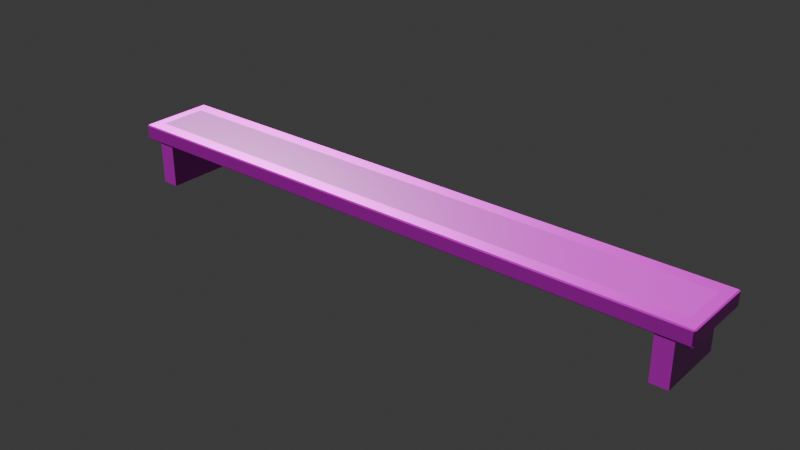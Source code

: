 # Source: marble_bench.blend  (saved by Blender 5.2.45; exported with 4.5.12 LTS)
import bpy
from mathutils import Matrix  # noqa: F401  (used for matrix-valued properties, if any)

bpy.ops.wm.read_factory_settings(use_empty=True)
scene = bpy.context.scene
scene.name = 'Scene'

# ---- collections
col_collection = bpy.data.collections.new('Collection'); scene.collection.children.link(col_collection)

# ---- images (referenced by path relative to the original .blend; pixels are not part of the script)
import os
ASSET_DIR = os.environ.get("B2B_ASSET_DIR", "")  # directory of the original .blend (textures are referenced by path, not embedded)
HERE = os.path.dirname(os.path.abspath(__file__))  # packed textures are extracted next to this script under _unpacked/

def load_image(name, relpath, width, height, colorspace="sRGB"):
    """Load a texture the original file referenced (path relative to the .blend, or extracted next to this script)."""
    p = next((c for c in (os.path.join(HERE, relpath), os.path.join(ASSET_DIR, relpath)) if relpath and os.path.exists(c)), "")
    if p:
        img = bpy.data.images.load(p, check_existing=True)
        img.name = name
    else:  # same state as the original file: an image datablock whose file is absent (Cycles renders it pink)
        img = bpy.data.images.new(name, width, height)
        img.source = "FILE"
        img.filepath = "//" + (relpath or name)
    img.colorspace_settings.name = colorspace
    return img
img_grey_marble_displacement_jpg = load_image('grey marble_Displacement.jpg', 'textures/grey marble_Displacement.jpg', 1024, 1024, 'Non-Color')
img_grey_marble_basecolor_jpg = load_image('grey marble_BaseColor.jpg', 'textures/grey marble_BaseColor.jpg', 1024, 1024, 'sRGB')
img_grey_marble_roughness_jpg = load_image('grey marble_Roughness.jpg', 'textures/grey marble_Roughness.jpg', 1024, 1024, 'Non-Color')
img_grey_marble_normal_jpg = load_image('grey marble_Normal.jpg', 'textures/grey marble_Normal.jpg', 1024, 1024, 'Non-Color')
img_metal01_height_tif = load_image('metal01_height.tif', 'textures/metal01_height.tif', 1024, 1024, 'Non-Color')
img_metal01a_diffuse_jpg = load_image('metal01a_diffuse.jpg', 'textures/metal01a_diffuse.jpg', 1024, 1024, 'sRGB')
img_metal01_metallic_jpg = load_image('metal01_metallic.jpg', 'textures/metal01_metallic.jpg', 1024, 1024, 'Non-Color')
img_metal01_specular_jpg = load_image('metal01_specular.jpg', 'textures/metal01_specular.jpg', 1024, 1024, 'Non-Color')
img_metal01_roughness_jpg = load_image('metal01_roughness.jpg', 'textures/metal01_roughness.jpg', 1024, 1024, 'Non-Color')
img_metal01_normal_opengl_jpg = load_image('metal01_normal_opengl.jpg', 'textures/metal01_normal_opengl.jpg', 1024, 1024, 'Non-Color')

# ---- materials (node trees are filled in below, after node groups)
mat_gray_marble = bpy.data.materials.new('Gray marble')
mat_gray_marble.use_backface_culling_lightprobe_volume = False
mat_silver_metal = bpy.data.materials.new('Silver metal')
mat_silver_metal.displacement_method = 'BOTH'
mat_silver_metal.use_backface_culling_lightprobe_volume = False

# ---- material node trees
mat_gray_marble.use_nodes = True; mat_gray_marble.node_tree.nodes.clear()
_N = mat_gray_marble.node_tree.nodes; _L = mat_gray_marble.node_tree.links
n0 = _N.new('ShaderNodeBsdfPrincipled'); n0.name = 'Principled BSDF'; n0.location = (15, 298)
n1 = _N.new('ShaderNodeOutputMaterial'); n1.name = 'Material Output'; n1.location = (300, 300)
n2 = _N.new('ShaderNodeTexImage'); n2.name = 'Image Texture'; n2.location = (85, -596)
n2.label = 'Displacement'
n2.image = img_grey_marble_displacement_jpg
n3 = _N.new('ShaderNodeDisplacement'); n3.name = 'Displacement'; n3.location = (115, -402)
n4 = _N.new('ShaderNodeTexImage'); n4.name = 'Image Texture.001'; n4.location = (85, -36)
n4.label = 'Base Color'
n4.image = img_grey_marble_basecolor_jpg
n5 = _N.new('ShaderNodeTexImage'); n5.name = 'Image Texture.002'; n5.location = (85, -316)
n5.label = 'Roughness'
n5.image = img_grey_marble_roughness_jpg
n6 = _N.new('ShaderNodeTexImage'); n6.name = 'Image Texture.003'; n6.location = (85, -876)
n6.label = 'Normal'
n6.image = img_grey_marble_normal_jpg
n7 = _N.new('ShaderNodeNormalMap'); n7.name = 'Normal Map'; n7.location = (-235, -342)
n8 = _N.new('ShaderNodeMapping'); n8.name = 'Mapping'; n8.location = (230, -36)
n9 = _N.new('NodeReroute'); n9.name = 'Reroute'; n9.location = (35, -592)
n9.width = 10
n9.socket_idname = 'NodeSocketVector'
n10 = _N.new('ShaderNodeTexCoord'); n10.name = 'Texture Coordinate'; n10.location = (30, -36)
n11 = _N.new('NodeFrame'); n11.name = 'Frame'; n11.location = (-1265, 334)
n11.label = 'Mapping'
n11.width = 400
n12 = _N.new('NodeFrame'); n12.name = 'Frame.001'; n12.location = (-620, 534)
n12.label = 'Textures'
n12.width = 355
n2.parent = n12
n4.parent = n12
n5.parent = n12
n6.parent = n12
n8.parent = n11
n9.parent = n12
n10.parent = n11
_L.new(n0.outputs[0], n1.inputs[0])
_L.new(n2.outputs[0], n3.inputs[0])
_L.new(n3.outputs[0], n1.inputs[2])
_L.new(n4.outputs[0], n0.inputs[0])
_L.new(n5.outputs[0], n0.inputs[2])
_L.new(n6.outputs[0], n7.inputs[1])
_L.new(n7.outputs[0], n0.inputs[5])
_L.new(n9.outputs[0], n4.inputs[0])
_L.new(n9.outputs[0], n5.inputs[0])
_L.new(n9.outputs[0], n2.inputs[0])
_L.new(n9.outputs[0], n6.inputs[0])
_L.new(n8.outputs[0], n9.inputs[0])
_L.new(n10.outputs[2], n8.inputs[0])
n1.is_active_output = True
mat_silver_metal.use_nodes = True; mat_silver_metal.node_tree.nodes.clear()
_N = mat_silver_metal.node_tree.nodes; _L = mat_silver_metal.node_tree.links
n0 = _N.new('ShaderNodeBsdfPrincipled'); n0.name = 'Principled BSDF'; n0.location = (10, 300)
n0.inputs[2].default_value = 0.3
n1 = _N.new('ShaderNodeOutputMaterial'); n1.name = 'Material Output'; n1.location = (300, 300)
n2 = _N.new('ShaderNodeTexImage'); n2.name = 'Image Texture'; n2.location = (85, -1156)
n2.label = 'Displacement'
n2.image = img_metal01_height_tif
n3 = _N.new('ShaderNodeDisplacement'); n3.name = 'Displacement'; n3.location = (110, -400)
n3.inputs[2].default_value = 0.002
n4 = _N.new('ShaderNodeTexImage'); n4.name = 'Image Texture.001'; n4.location = (85, -36)
n4.label = 'Base Color'
n4.image = img_metal01a_diffuse_jpg
n5 = _N.new('ShaderNodeTexImage'); n5.name = 'Image Texture.002'; n5.location = (85, -316)
n5.label = 'Metallic'
n5.image = img_metal01_metallic_jpg
n6 = _N.new('ShaderNodeTexImage'); n6.name = 'Image Texture.003'; n6.location = (85, -596)
n6.label = 'Specular IOR Level'
n6.image = img_metal01_specular_jpg
n7 = _N.new('ShaderNodeTexImage'); n7.name = 'Image Texture.004'; n7.location = (85, -876)
n7.label = 'Roughness'
n7.image = img_metal01_roughness_jpg
n8 = _N.new('ShaderNodeTexImage'); n8.name = 'Image Texture.005'; n8.location = (85, -1436)
n8.label = 'Normal'
n8.image = img_metal01_normal_opengl_jpg
n9 = _N.new('ShaderNodeNormalMap'); n9.name = 'Normal Map'; n9.location = (-240, -900)
n10 = _N.new('ShaderNodeMapping'); n10.name = 'Mapping'; n10.location = (230, -36)
n11 = _N.new('NodeReroute'); n11.name = 'Reroute'; n11.location = (35, -827)
n11.width = 10
n11.socket_idname = 'NodeSocketVector'
n12 = _N.new('ShaderNodeTexCoord'); n12.name = 'Texture Coordinate'; n12.location = (30, -36)
n13 = _N.new('NodeFrame'); n13.name = 'Frame'; n13.location = (-1270, 336)
n13.label = 'Mapping'
n13.width = 400
n14 = _N.new('NodeFrame'); n14.name = 'Frame.001'; n14.location = (-625, 536)
n14.label = 'Textures'
n14.width = 355
n2.parent = n14
n4.parent = n14
n5.parent = n14
n6.parent = n14
n7.parent = n14
n8.parent = n14
n10.parent = n13
n11.parent = n14
n12.parent = n13
_L.new(n0.outputs[0], n1.inputs[0])
_L.new(n2.outputs[0], n3.inputs[0])
_L.new(n3.outputs[0], n1.inputs[2])
_L.new(n4.outputs[0], n0.inputs[0])
_L.new(n5.outputs[0], n0.inputs[1])
_L.new(n6.outputs[0], n0.inputs[13])
_L.new(n8.outputs[0], n9.inputs[1])
_L.new(n9.outputs[0], n0.inputs[5])
_L.new(n11.outputs[0], n4.inputs[0])
_L.new(n11.outputs[0], n5.inputs[0])
_L.new(n11.outputs[0], n6.inputs[0])
_L.new(n11.outputs[0], n7.inputs[0])
_L.new(n11.outputs[0], n2.inputs[0])
_L.new(n11.outputs[0], n8.inputs[0])
_L.new(n10.outputs[0], n11.inputs[0])
_L.new(n12.outputs[2], n10.inputs[0])
n1.is_active_output = True

# ---- world
world_world = bpy.data.worlds.new('World'); scene.world = world_world
world_world.use_nodes = True; world_world.node_tree.nodes.clear()
_N = world_world.node_tree.nodes; _L = world_world.node_tree.links
n0 = _N.new('ShaderNodeOutputWorld'); n0.name = 'World Output'; n0.location = (200, 100)
n1 = _N.new('ShaderNodeBackground'); n1.name = 'Background'; n1.location = (-200, 100)
n1.inputs[0].default_value = (0.05088, 0.05088, 0.05088, 1.0)
_L.new(n1.outputs[0], n0.inputs[0])
n0.is_active_output = True
world_world.color = (0.05088, 0.05088, 0.05088)
world_world.sun_shadow_jitter_overblur = 0.0

# ---- meshes
me_cube = bpy.data.meshes.new('Cube')
me_cube.from_pydata([(3.0, 0.3637, 0.5843), (2.989, 0.375, 0.5843), (2.989, 0.3637, 0.5956), (2.989, 0.3637, 0.4456), (2.989, 0.375, 0.457), (3.0, 0.3637, 0.457), (3.0, -0.3637, 0.5843), (2.989, -0.3637, 0.5956), (2.989, -0.375, 0.5843), (3.0, -0.3637, 0.457), (2.989, -0.375, 0.457), (2.989, -0.3637, 0.4456), (-2.989, 0.375, 0.5843), (-3.0, 0.3637, 0.5843), (-2.989, 0.3637, 0.5956), (-2.989, 0.3637, 0.4456), (-3.0, 0.3637, 0.457), (-2.989, 0.375, 0.457), (-3.0, -0.3637, 0.5843), (-2.989, -0.375, 0.5843), (-2.989, -0.3637, 0.5956), (-2.989, -0.3637, 0.4456), (-2.989, -0.375, 0.457), (-3.0, -0.3637, 0.457), (-3.0, 0.2363, 0.457), (-2.989, 0.2363, 0.4456), (-2.989, 0.2137, 0.4456), (-3.0, 0.2137, 0.457), (2.989, 0.2363, 0.5956), (2.989, 0.2137, 0.5956), (3.0, 0.2137, 0.5843), (3.0, 0.2363, 0.5843), (-2.989, 0.2363, 0.5956), (-3.0, 0.2363, 0.5843), (-3.0, 0.2137, 0.5843), (-2.989, 0.2137, 0.5956), (2.989, 0.2363, 0.4456), (3.0, 0.2363, 0.457), (3.0, 0.2137, 0.457), (2.989, 0.2137, 0.4456), (-2.989, -0.2363, 0.4456), (-3.0, -0.2363, 0.457), (-3.0, -0.2137, 0.457), (-2.989, -0.2137, 0.4456), (2.989, -0.2363, 0.5956), (3.0, -0.2363, 0.5843), (3.0, -0.2137, 0.5843), (2.989, -0.2137, 0.5956), (-2.989, -0.2137, 0.5956), (-3.0, -0.2137, 0.5843), (-3.0, -0.2363, 0.5843), (-2.989, -0.2363, 0.5956), (2.989, -0.2137, 0.4456), (3.0, -0.2137, 0.457), (3.0, -0.2363, 0.457), (2.989, -0.2363, 0.4456), (-2.847, -0.3413, 0.0), (-2.847, -0.3413, 0.4456), (-2.847, 0.3413, 0.0), (-2.847, 0.3413, 0.4456), (-2.677, -0.3413, 0.0), (-2.677, -0.3413, 0.4456), (-2.677, 0.3413, 0.0), (-2.677, 0.3413, 0.4456), (2.68, -0.3413, 0.0), (2.68, -0.3413, 0.4456), (2.68, 0.3413, 0.0), (2.68, 0.3413, 0.4456), (2.85, -0.3413, 0.0), (2.85, -0.3413, 0.4456), (2.85, 0.3413, 0.0), (2.85, 0.3413, 0.4456), (-2.889, 0.3637, 0.4456), (-2.889, 0.375, 0.457), (-2.889, -0.3637, 0.5956), (-2.889, -0.375, 0.5843), (-2.889, -0.3637, 0.4456), (-2.889, -0.375, 0.457), (-2.889, 0.3637, 0.5956), (-2.889, 0.375, 0.5843), (-2.889, 0.2137, 0.4456), (-2.889, 0.2363, 0.4456), (-2.889, 0.2137, 0.5956), (-2.889, 0.2363, 0.5956), (-2.889, -0.2363, 0.4456), (-2.889, -0.2137, 0.4456), (-2.889, -0.2363, 0.5956), (-2.889, -0.2137, 0.5956), (2.889, 0.375, 0.457), (2.889, -0.375, 0.5843), (2.889, -0.3637, 0.4456), (2.889, 0.3637, 0.5956), (2.889, 0.2363, 0.4456), (2.889, 0.2137, 0.5956), (2.889, -0.2137, 0.4456), (2.889, -0.2363, 0.5956), (2.889, 0.3637, 0.4456), (2.889, -0.3637, 0.5956), (2.889, -0.375, 0.457), (2.889, 0.375, 0.5843), (2.889, 0.2137, 0.4456), (2.889, 0.2363, 0.5956), (2.889, -0.2363, 0.4456), (2.889, -0.2137, 0.5956)], [], [(0, 1, 2), (3, 4, 5), (6, 7, 8), (9, 10, 11), (12, 13, 14), (15, 16, 17), (18, 19, 20), (21, 22, 23), (24, 25, 26, 27), (28, 29, 30, 31), (32, 33, 34, 35), (36, 37, 38, 39), (40, 41, 42, 43), (44, 45, 46, 47), (48, 49, 50, 51), (52, 53, 54, 55), (40, 21, 23, 41), (72, 15, 17, 73), (0, 5, 4, 1), (22, 19, 18, 23), (8, 10, 9, 6), (12, 17, 16, 13), (74, 20, 19, 75), (44, 7, 6, 45), (90, 11, 10, 98), (32, 14, 13, 33), (91, 2, 1, 99), (36, 3, 5, 37), (15, 25, 24, 16), (2, 28, 31, 0), (48, 35, 34, 49), (52, 39, 38, 53), (30, 38, 37, 31), (80, 26, 25, 81), (33, 24, 27, 34), (93, 29, 28, 101), (26, 43, 42, 27), (29, 47, 46, 30), (20, 51, 50, 18), (11, 55, 54, 9), (49, 42, 41, 50), (45, 54, 53, 46), (84, 40, 43, 85), (95, 44, 47, 103), (5, 0, 31, 37), (88, 99, 1, 4), (78, 14, 32, 83), (96, 3, 36, 92), (54, 45, 6, 9), (77, 75, 19, 22), (86, 51, 20, 74), (102, 55, 11, 90), (24, 33, 13, 16), (23, 18, 50, 41), (100, 39, 52, 94), (42, 49, 34, 27), (82, 35, 48, 87), (38, 30, 46, 53), (56, 57, 59, 58), (58, 59, 63, 62), (62, 63, 61, 60), (60, 61, 57, 56), (58, 62, 60, 56), (63, 59, 57, 61), (64, 65, 67, 66), (66, 67, 71, 70), (70, 71, 69, 68), (68, 69, 65, 64), (66, 70, 68, 64), (71, 67, 65, 69), (93, 82, 87, 103), (26, 80, 85, 43), (40, 84, 76, 21), (95, 86, 74, 97), (98, 89, 75, 77), (15, 72, 81, 25), (91, 78, 83, 101), (17, 12, 79, 73), (51, 86, 87, 48), (102, 84, 85, 94), (35, 82, 83, 32), (100, 80, 81, 92), (14, 78, 79, 12), (21, 76, 77, 22), (97, 74, 75, 89), (96, 72, 73, 88), (3, 96, 88, 4), (7, 97, 89, 8), (39, 100, 92, 36), (55, 102, 94, 52), (2, 91, 101, 28), (10, 8, 89, 98), (44, 95, 97, 7), (29, 93, 103, 47), (80, 100, 94, 85), (84, 102, 90, 76), (72, 96, 92, 81), (73, 79, 99, 88), (86, 95, 103, 87), (82, 93, 101, 83), (78, 91, 99, 79), (76, 90, 98, 77)])
me_cube.polygons.foreach_set('material_index', [1, 1, 1, 1, 1, 1, 1, 1, 1, 1, 1, 1, 1, 1, 1, 1, 1, 1, 1, 1, 1, 1, 1, 1, 1, 1, 1, 1, 1, 1, 1, 1, 1, 1, 1, 1, 1, 1, 1, 1, 1, 1, 1, 1, 1, 1, 1, 1, 1, 1, 1, 1, 1, 1, 1, 1, 1, 1, 0, 0, 0, 0, 0, 0, 0, 0, 0, 0, 0, 0, 0, 1, 1, 1, 1, 1, 1, 1, 1, 0, 1, 0, 1, 1, 1, 0, 1, 1, 1, 1, 1, 1, 1, 1, 0, 0, 0, 1, 0, 0, 1, 0])
_uv = me_cube.uv_layers.new(name='UVMap')
_uv.uv.foreach_set('vector', [0.6109, 0.5, 0.6111, 0.4998, 0.6257, 0.5, 0.3741, 0.5, 0.3839, 0.4998, 0.3844, 0.5, 0.6156, 0.75, 0.6259, 0.75, 0.6161, 0.7505, 0.3891, 0.75, 0.3889, 0.7507, 0.3743, 0.7502, 0.6062, 0.2503, 0.6062, 0.25, 0.625, 0.25, 0.1259, 0.5, 0.125, 0.5, 0.1259, 0.5, 0.6062, 0.0, 0.6062, 0.0, 0.625, 0.0, 0.1259, 0.75, 0.1259, 0.75, 0.125, 0.75, 0.125, 0.5, 0.1259, 0.5, 0.1259, 0.5047, 0.125, 0.5031, 0.6259, 0.5, 0.6259, 0.5063, 0.6156, 0.5063, 0.6156, 0.5, 0.8741, 0.5, 0.875, 0.5, 0.875, 0.5031, 0.8741, 0.5047, 0.3741, 0.5, 0.3844, 0.5, 0.3844, 0.5047, 0.3741, 0.5047, 0.1259, 0.75, 0.125, 0.75, 0.125, 0.7469, 0.1259, 0.7453, 0.6259, 0.75, 0.6156, 0.75, 0.6156, 0.7453, 0.6259, 0.7453, 0.8741, 0.7437, 0.875, 0.7437, 0.875, 0.75, 0.8741, 0.75, 0.3741, 0.7437, 0.3844, 0.7437, 0.3844, 0.75, 0.3741, 0.75, 0.1259, 0.75, 0.1259, 0.75, 0.125, 0.75, 0.125, 0.75, 0.1259, 0.5, 0.1259, 0.5, 0.1259, 0.5, 0.1259, 0.5, 0.6109, 0.5, 0.3844, 0.5, 0.3839, 0.4998, 0.6111, 0.4998, 0.3938, 0.0, 0.6062, 0.0, 0.6062, 0.0, 0.3938, 0.0, 0.6161, 0.7505, 0.3889, 0.7507, 0.3891, 0.75, 0.6156, 0.75, 0.6062, 0.2503, 0.3938, 0.2505, 0.3938, 0.25, 0.6062, 0.25, 0.8741, 0.75, 0.8741, 0.75, 0.8741, 0.75, 0.8741, 0.75, 0.6259, 0.75, 0.6259, 0.75, 0.6156, 0.75, 0.6156, 0.75, 0.3743, 0.7502, 0.3743, 0.7502, 0.3889, 0.7507, 0.3889, 0.7507, 0.8741, 0.5, 0.8741, 0.5, 0.875, 0.5, 0.875, 0.5, 0.6257, 0.5, 0.6257, 0.5, 0.6111, 0.4998, 0.6111, 0.4998, 0.3741, 0.5, 0.3741, 0.5, 0.3844, 0.5, 0.3844, 0.5, 0.1259, 0.5, 0.1259, 0.5, 0.125, 0.5, 0.125, 0.5, 0.6257, 0.5, 0.6259, 0.5, 0.6156, 0.5, 0.6109, 0.5, 0.8741, 0.7437, 0.8741, 0.5047, 0.875, 0.5031, 0.875, 0.7437, 0.3741, 0.7437, 0.3741, 0.5047, 0.3844, 0.5047, 0.3844, 0.7437, 0.6156, 0.5063, 0.3844, 0.5047, 0.3844, 0.5, 0.6156, 0.5, 0.1259, 0.5047, 0.1259, 0.5047, 0.1259, 0.5, 0.1259, 0.5, 0.6062, 0.25, 0.3938, 0.25, 0.3938, 0.2437, 0.6062, 0.2437, 0.6259, 0.5063, 0.6259, 0.5063, 0.6259, 0.5, 0.6259, 0.5, 0.1259, 0.5047, 0.1259, 0.7453, 0.125, 0.7469, 0.125, 0.5031, 0.6259, 0.5063, 0.6259, 0.7453, 0.6156, 0.7453, 0.6156, 0.5063, 0.8741, 0.75, 0.8741, 0.75, 0.875, 0.75, 0.875, 0.75, 0.3743, 0.7502, 0.3741, 0.75, 0.3844, 0.75, 0.3891, 0.75, 0.6062, 0.006279, 0.3938, 0.006279, 0.3938, 0.0, 0.6062, 0.0, 0.6156, 0.75, 0.3844, 0.75, 0.3844, 0.7437, 0.6156, 0.7453, 0.1259, 0.75, 0.1259, 0.75, 0.1259, 0.7453, 0.1259, 0.7453, 0.6259, 0.75, 0.6259, 0.75, 0.6259, 0.7453, 0.6259, 0.7453, 0.3844, 0.5, 0.6109, 0.5, 0.6156, 0.5, 0.3844, 0.5, 0.3839, 0.4998, 0.6111, 0.4998, 0.6111, 0.4998, 0.3839, 0.4998, 0.8741, 0.5, 0.8741, 0.5, 0.8741, 0.5, 0.8741, 0.5, 0.3741, 0.5, 0.3741, 0.5, 0.3741, 0.5, 0.3741, 0.5, 0.3844, 0.75, 0.6156, 0.75, 0.6156, 0.75, 0.3891, 0.75, 0.3938, 0.9991, 0.6062, 0.9991, 0.6062, 0.9991, 0.3938, 0.9991, 0.8741, 0.75, 0.8741, 0.75, 0.8741, 0.75, 0.8741, 0.75, 0.3741, 0.75, 0.3741, 0.75, 0.3743, 0.7502, 0.3743, 0.7502, 0.3938, 0.25, 0.6062, 0.25, 0.6062, 0.25, 0.3938, 0.25, 0.3938, 0.0, 0.6062, 0.0, 0.6062, 0.0, 0.3938, 0.0, 0.3741, 0.5047, 0.3741, 0.5047, 0.3741, 0.7437, 0.3741, 0.7437, 0.3938, 0.006279, 0.6062, 0.006279, 0.6062, 0.2437, 0.3938, 0.2437, 0.8741, 0.5047, 0.8741, 0.5047, 0.8741, 0.7437, 0.8741, 0.7437, 0.3844, 0.5047, 0.6156, 0.5063, 0.6156, 0.7453, 0.3844, 0.7437, 0.375, 0.0, 0.625, 0.0, 0.625, 0.25, 0.375, 0.25, 0.375, 0.25, 0.625, 0.25, 0.625, 0.5, 0.375, 0.5, 0.375, 0.5, 0.625, 0.5, 0.625, 0.75, 0.375, 0.75, 0.375, 0.75, 0.625, 0.75, 0.625, 1.0, 0.375, 1.0, 0.125, 0.5, 0.375, 0.5, 0.375, 0.75, 0.125, 0.75, 0.625, 0.5, 0.875, 0.5, 0.875, 0.75, 0.625, 0.75, 0.3483, 0.401, 0.3483, 0.599, 0.6517, 0.599, 0.6517, 0.401, 0.4622, 0.401, 0.4622, 0.599, 0.5378, 0.599, 0.5378, 0.401, 0.6517, 0.401, 0.6517, 0.599, 0.3483, 0.599, 0.3483, 0.401, 0.5378, 0.401, 0.5378, 0.599, 0.4622, 0.599, 0.4622, 0.401, 0.4622, 0.6517, 0.5378, 0.6517, 0.5378, 0.3483, 0.4622, 0.3483, 0.5378, 0.6517, 0.4622, 0.6517, 0.4622, 0.3483, 0.5378, 0.3483, 0.6259, 0.5063, 0.8741, 0.5047, 0.8741, 0.7437, 0.6259, 0.7453, 0.1259, 0.5047, 0.1259, 0.5047, 0.1259, 0.7453, 0.1259, 0.7453, 0.1259, 0.75, 0.1259, 0.75, 0.1259, 0.75, 0.1259, 0.75, 0.6259, 0.75, 0.8741, 0.75, 0.8741, 0.75, 0.6259, 0.75, 0.3889, 0.7507, 0.6161, 0.7505, 0.6062, 0.9991, 0.3938, 0.9991, 0.1259, 0.5, 0.1259, 0.5, 0.1259, 0.5, 0.1259, 0.5, 0.6257, 0.5, 0.8741, 0.5, 0.8741, 0.5, 0.6259, 0.5, 0.3938, 0.2505, 0.6062, 0.2503, 0.6062, 0.2503, 0.3938, 0.2505, 0.8741, 0.75, 0.8741, 0.75, 0.8741, 0.7437, 0.8741, 0.7437, 0.3741, 0.75, 0.1259, 0.75, 0.1259, 0.7453, 0.3741, 0.7437, 0.8741, 0.5047, 0.8741, 0.5047, 0.8741, 0.5, 0.8741, 0.5, 0.3741, 0.5047, 0.1259, 0.5047, 0.1259, 0.5, 0.3741, 0.5, 0.8741, 0.5, 0.8741, 0.5, 0.8741, 0.5, 0.8741, 0.5, 0.1259, 0.75, 0.1259, 0.75, 0.1259, 0.75, 0.1259, 0.75, 0.6259, 0.75, 0.8741, 0.75, 0.8741, 0.75, 0.6161, 0.7505, 0.3741, 0.5, 0.1259, 0.5, 0.1259, 0.5, 0.3839, 0.4998, 0.3741, 0.5, 0.3741, 0.5, 0.3839, 0.4998, 0.3839, 0.4998, 0.6259, 0.75, 0.6259, 0.75, 0.6161, 0.7505, 0.6161, 0.7505, 0.3741, 0.5047, 0.3741, 0.5047, 0.3741, 0.5, 0.3741, 0.5, 0.3741, 0.75, 0.3741, 0.75, 0.3741, 0.7437, 0.3741, 0.7437, 0.6257, 0.5, 0.6257, 0.5, 0.6259, 0.5, 0.6259, 0.5, 0.3889, 0.7507, 0.6161, 0.7505, 0.6161, 0.7505, 0.3889, 0.7507, 0.6259, 0.75, 0.6259, 0.75, 0.6259, 0.75, 0.6259, 0.75, 0.6259, 0.5063, 0.6259, 0.5063, 0.6259, 0.7453, 0.6259, 0.7453, 0.1259, 0.5047, 0.3741, 0.5047, 0.3741, 0.7437, 0.1259, 0.7453, 0.1259, 0.75, 0.3741, 0.75, 0.3743, 0.7502, 0.1259, 0.75, 0.1259, 0.5, 0.3741, 0.5, 0.3741, 0.5, 0.1259, 0.5, 0.3938, 0.2505, 0.6062, 0.2503, 0.6111, 0.4998, 0.3839, 0.4998, 0.8741, 0.75, 0.6259, 0.75, 0.6259, 0.7453, 0.8741, 0.7437, 0.8741, 0.5047, 0.6259, 0.5063, 0.6259, 0.5, 0.8741, 0.5, 0.8741, 0.5, 0.6257, 0.5, 0.6111, 0.4998, 0.8741, 0.5, 0.1259, 0.75, 0.3743, 0.7502, 0.3889, 0.7507, 0.1259, 0.75])
_uv = me_cube.uv_layers.new(name='automap')
_uv.uv.foreach_set('vector', [1.0, 0.5165, 0.9981, 0.5165, 0.9981, 0.5183, 0.9981, 0.5606, 0.9981, 0.5625, 1.0, 0.5606, 1.0, 0.5165, 0.9981, 0.5183, 0.9981, 0.5165, 1.0, 0.4394, 0.9981, 0.4375, 0.9981, 0.4394, 0.5625, 0.5165, 0.5606, 0.5165, 0.5606, 0.5183, 0.5606, 0.4933, 0.5606, 0.4952, 0.5625, 0.4952, 0.4394, 0.5165, 0.4375, 0.5165, 0.4394, 0.5183, 0.4394, 0.4933, 0.4375, 0.4952, 0.4394, 0.4952, 0.5394, 0.4952, 0.5394, 0.4933, 0.5356, 0.4933, 0.5356, 0.4952, 0.9981, 0.5394, 0.9981, 0.5356, 1.0, 0.5356, 1.0, 0.5394, 0.5394, 0.5183, 0.5394, 0.5165, 0.5356, 0.5165, 0.5356, 0.5183, 0.9981, 0.5394, 1.0, 0.5394, 1.0, 0.5356, 0.9981, 0.5356, 0.4606, 0.4933, 0.4606, 0.4952, 0.4644, 0.4952, 0.4644, 0.4933, 0.9981, 0.4606, 1.0, 0.4606, 1.0, 0.4644, 0.9981, 0.4644, 0.4644, 0.5183, 0.4644, 0.5165, 0.4606, 0.5165, 0.4606, 0.5183, 0.9981, 0.4644, 1.0, 0.4644, 1.0, 0.4606, 0.9981, 0.4606, 0.4606, 0.4933, 0.4394, 0.4933, 0.4394, 0.4952, 0.4606, 0.4952, 0.01852, 0.5606, 0.001849, 0.5606, 0.001849, 0.5625, 0.01852, 0.5625, 1.0, 0.5165, 1.0, 0.4952, 0.9981, 0.4952, 0.9981, 0.5165, 0.4375, 0.4952, 0.4375, 0.5165, 0.4394, 0.5165, 0.4394, 0.4952, 0.9981, 0.5165, 0.9981, 0.4952, 1.0, 0.4952, 1.0, 0.5165, 0.5625, 0.5165, 0.5625, 0.4952, 0.5606, 0.4952, 0.5606, 0.5165, 0.01852, 0.5183, 0.001849, 0.5183, 0.001849, 0.5165, 0.01852, 0.5165, 0.9981, 0.4606, 0.9981, 0.4394, 1.0, 0.4394, 1.0, 0.4606, 0.9814, 0.4394, 0.9981, 0.4394, 0.9981, 0.4375, 0.9814, 0.4375, 0.5394, 0.5183, 0.5606, 0.5183, 0.5606, 0.5165, 0.5394, 0.5165, 0.9814, 0.5183, 0.9981, 0.5183, 0.9981, 0.5165, 0.9814, 0.5165, 0.9981, 0.5394, 0.9981, 0.5606, 1.0, 0.5606, 1.0, 0.5394, 0.5606, 0.4933, 0.5394, 0.4933, 0.5394, 0.4952, 0.5606, 0.4952, 0.9981, 0.5606, 0.9981, 0.5394, 1.0, 0.5394, 1.0, 0.5606, 0.4644, 0.5183, 0.5356, 0.5183, 0.5356, 0.5165, 0.4644, 0.5165, 0.9981, 0.4644, 0.9981, 0.5356, 1.0, 0.5356, 1.0, 0.4644, 0.5356, 0.5165, 0.5356, 0.4952, 0.5394, 0.4952, 0.5394, 0.5165, 0.01852, 0.5356, 0.001849, 0.5356, 0.001849, 0.5394, 0.01852, 0.5394, 0.5394, 0.5165, 0.5394, 0.4952, 0.5356, 0.4952, 0.5356, 0.5165, 0.9814, 0.5356, 0.9981, 0.5356, 0.9981, 0.5394, 0.9814, 0.5394, 0.5356, 0.4933, 0.4644, 0.4933, 0.4644, 0.4952, 0.5356, 0.4952, 0.9981, 0.5356, 0.9981, 0.4644, 1.0, 0.4644, 1.0, 0.5356, 0.4394, 0.5183, 0.4606, 0.5183, 0.4606, 0.5165, 0.4394, 0.5165, 0.9981, 0.4394, 0.9981, 0.4606, 1.0, 0.4606, 1.0, 0.4394, 0.4644, 0.5165, 0.4644, 0.4952, 0.4606, 0.4952, 0.4606, 0.5165, 0.4606, 0.5165, 0.4606, 0.4952, 0.4644, 0.4952, 0.4644, 0.5165, 0.01852, 0.4606, 0.001849, 0.4606, 0.001849, 0.4644, 0.01852, 0.4644, 0.9814, 0.4606, 0.9981, 0.4606, 0.9981, 0.4644, 0.9814, 0.4644, 0.5606, 0.4952, 0.5606, 0.5165, 0.5394, 0.5165, 0.5394, 0.4952, 0.9814, 0.4952, 0.9814, 0.5165, 0.9981, 0.5165, 0.9981, 0.4952, 0.01852, 0.5606, 0.001849, 0.5606, 0.001849, 0.5394, 0.01852, 0.5394, 0.9814, 0.5606, 0.9981, 0.5606, 0.9981, 0.5394, 0.9814, 0.5394, 0.4606, 0.4952, 0.4606, 0.5165, 0.4394, 0.5165, 0.4394, 0.4952, 0.01852, 0.4952, 0.01852, 0.5165, 0.001849, 0.5165, 0.001849, 0.4952, 0.01852, 0.4606, 0.001849, 0.4606, 0.001849, 0.4394, 0.01852, 0.4394, 0.9814, 0.4606, 0.9981, 0.4606, 0.9981, 0.4394, 0.9814, 0.4394, 0.5394, 0.4952, 0.5394, 0.5165, 0.5606, 0.5165, 0.5606, 0.4952, 0.4394, 0.4952, 0.4394, 0.5165, 0.4606, 0.5165, 0.4606, 0.4952, 0.9814, 0.5356, 0.9981, 0.5356, 0.9981, 0.4644, 0.9814, 0.4644, 0.4644, 0.4952, 0.4644, 0.5165, 0.5356, 0.5165, 0.5356, 0.4952, 0.01852, 0.5356, 0.001849, 0.5356, 0.001849, 0.4644, 0.01852, 0.4644, 0.5356, 0.4952, 0.5356, 0.5165, 0.4644, 0.5165, 0.4644, 0.4952, 0.4431, 0.4191, 0.4431, 0.4933, 0.5569, 0.4933, 0.5569, 0.4191, 0.02554, 0.4191, 0.02554, 0.4933, 0.0539, 0.4933, 0.0539, 0.4191, 0.5569, 0.4191, 0.5569, 0.4933, 0.4431, 0.4933, 0.4431, 0.4191, 0.0539, 0.4191, 0.0539, 0.4933, 0.02554, 0.4933, 0.02554, 0.4191, 0.02554, 0.5569, 0.0539, 0.5569, 0.0539, 0.4431, 0.02554, 0.4431, 0.0539, 0.5569, 0.02554, 0.5569, 0.02554, 0.4431, 0.0539, 0.4431, 0.4431, 0.4191, 0.4431, 0.4933, 0.5569, 0.4933, 0.5569, 0.4191, 0.9466, 0.4191, 0.9466, 0.4933, 0.975, 0.4933, 0.975, 0.4191, 0.5569, 0.4191, 0.5569, 0.4933, 0.4431, 0.4933, 0.4431, 0.4191, 0.975, 0.4191, 0.975, 0.4933, 0.9466, 0.4933, 0.9466, 0.4191, 0.9466, 0.5569, 0.975, 0.5569, 0.975, 0.4431, 0.9466, 0.4431, 0.975, 0.5569, 0.9466, 0.5569, 0.9466, 0.4431, 0.975, 0.4431, 0.9814, 0.5356, 0.01852, 0.5356, 0.01852, 0.4644, 0.9814, 0.4644, 0.001849, 0.5356, 0.01852, 0.5356, 0.01852, 0.4644, 0.001849, 0.4644, 0.001849, 0.4606, 0.01852, 0.4606, 0.01852, 0.4394, 0.001849, 0.4394, 0.9814, 0.4606, 0.01852, 0.4606, 0.01852, 0.4394, 0.9814, 0.4394, 0.9814, 0.4952, 0.9814, 0.5165, 0.01852, 0.5165, 0.01852, 0.4952, 0.001849, 0.5606, 0.01852, 0.5606, 0.01852, 0.5394, 0.001849, 0.5394, 0.9814, 0.5606, 0.01852, 0.5606, 0.01852, 0.5394, 0.9814, 0.5394, 0.001849, 0.4952, 0.001849, 0.5165, 0.01852, 0.5165, 0.01852, 0.4952, 0.001849, 0.4606, 0.01852, 0.4606, 0.01852, 0.4644, 0.001849, 0.4644, 0.9814, 0.4606, 0.01852, 0.4606, 0.01852, 0.4644, 0.9814, 0.4644, 0.001849, 0.5356, 0.01852, 0.5356, 0.01852, 0.5394, 0.001849, 0.5394, 0.9814, 0.5356, 0.01852, 0.5356, 0.01852, 0.5394, 0.9814, 0.5394, 0.001849, 0.5183, 0.01852, 0.5183, 0.01852, 0.5165, 0.001849, 0.5165, 0.001849, 0.4394, 0.01852, 0.4394, 0.01852, 0.4375, 0.001849, 0.4375, 0.9814, 0.5183, 0.01852, 0.5183, 0.01852, 0.5165, 0.9814, 0.5165, 0.9814, 0.5606, 0.01852, 0.5606, 0.01852, 0.5625, 0.9814, 0.5625, 0.9981, 0.5606, 0.9814, 0.5606, 0.9814, 0.5625, 0.9981, 0.5625, 0.9981, 0.5183, 0.9814, 0.5183, 0.9814, 0.5165, 0.9981, 0.5165, 0.9981, 0.5356, 0.9814, 0.5356, 0.9814, 0.5394, 0.9981, 0.5394, 0.9981, 0.4606, 0.9814, 0.4606, 0.9814, 0.4644, 0.9981, 0.4644, 0.9981, 0.5606, 0.9814, 0.5606, 0.9814, 0.5394, 0.9981, 0.5394, 0.9981, 0.4952, 0.9981, 0.5165, 0.9814, 0.5165, 0.9814, 0.4952, 0.9981, 0.4606, 0.9814, 0.4606, 0.9814, 0.4394, 0.9981, 0.4394, 0.9981, 0.5356, 0.9814, 0.5356, 0.9814, 0.4644, 0.9981, 0.4644, 0.01852, 0.5356, 0.9814, 0.5356, 0.9814, 0.4644, 0.01852, 0.4644, 0.01852, 0.4606, 0.9814, 0.4606, 0.9814, 0.4394, 0.01852, 0.4394, 0.01852, 0.5606, 0.9814, 0.5606, 0.9814, 0.5394, 0.01852, 0.5394, 0.01852, 0.4952, 0.01852, 0.5165, 0.9814, 0.5165, 0.9814, 0.4952, 0.01852, 0.4606, 0.9814, 0.4606, 0.9814, 0.4644, 0.01852, 0.4644, 0.01852, 0.5356, 0.9814, 0.5356, 0.9814, 0.5394, 0.01852, 0.5394, 0.01852, 0.5183, 0.9814, 0.5183, 0.9814, 0.5165, 0.01852, 0.5165, 0.01852, 0.4394, 0.9814, 0.4394, 0.9814, 0.4375, 0.01852, 0.4375])
_uv.active_render = True
me_cube.materials.append(mat_gray_marble)
me_cube.materials.append(mat_silver_metal)
me_cube.use_mirror_vertex_groups = False
me_cube.auto_texspace = False
me_cube.update()

# ---- objects
ob_cube = bpy.data.objects.new('Cube', me_cube)

# ---- transforms, parenting, visibility, modifiers, constraints
ob_cube.location = (0.0, 0.0, 0.0)
ob_cube.lock_rotations_4d = False
ob_cube.empty_display_type = 'ARROWS'
ob_cube.lineart.crease_threshold = 0.0

# ---- collection membership
col_collection.objects.link(ob_cube)

# ---- scene / render settings (as saved in the file)
scene.frame_start = 1; scene.frame_end = 250; scene.frame_set(1)
scene.render.engine = 'BLENDER_EEVEE_NEXT'
scene.render.bake_bias = 0.0
scene.render.bake_samples = 0
scene.eevee.fast_gi_thickness_far = 0.0
bpy.context.view_layer.update()

# ---- added for rendering (the .blend has no active camera and no usable light): camera, sun
cam_auto = bpy.data.cameras.new('AutoCamera')
cam_auto.lens = 50.0
cam_auto.sensor_width = 36.0
cam_auto.clip_end = 1000.0
ob_auto_camera = bpy.data.objects.new('AutoCamera', cam_auto)
scene.collection.objects.link(ob_auto_camera)
ob_auto_camera.location = (5.6215, -6.74595, 4.79513)
ob_auto_camera.rotation_euler = (1.09748, -7.21219e-08, 0.694738)
scene.camera = ob_auto_camera
light_auto_sun = bpy.data.lights.new('AutoSun', 'SUN')
light_auto_sun.energy = 3.0
light_auto_sun.angle = 0.0523599
ob_auto_sun = bpy.data.objects.new('AutoSun', light_auto_sun)
scene.collection.objects.link(ob_auto_sun)
ob_auto_sun.rotation_euler = (0.872665, 0.174533, 0.523599)
bpy.context.view_layer.update()
